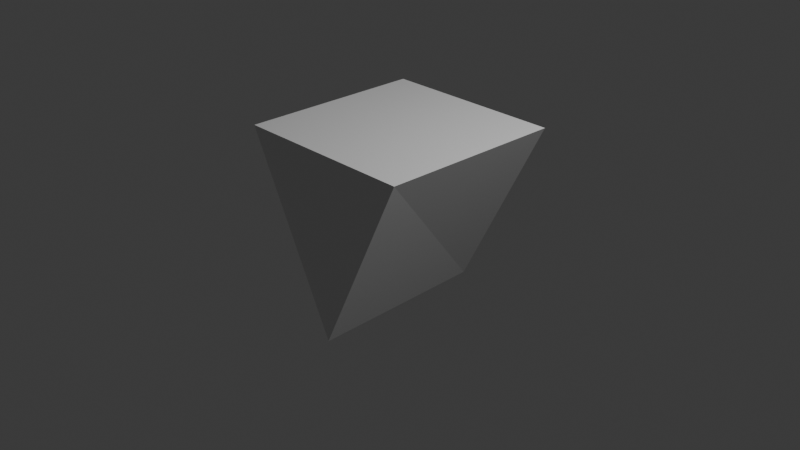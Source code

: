 # Source: pyramid.blend  (saved by Blender 4.3.34; exported with 4.5.12 LTS)
import bpy
from mathutils import Matrix  # noqa: F401  (used for matrix-valued properties, if any)

bpy.ops.wm.read_factory_settings(use_empty=True)
scene = bpy.context.scene
scene.name = 'Scene'

# ---- collections
col_collection = bpy.data.collections.new('Collection'); scene.collection.children.link(col_collection)

# ---- materials (node trees are filled in below, after node groups)
mat_material = bpy.data.materials.new('Material')
mat_material.alpha_threshold = 0.0
mat_material.roughness = 0.5
mat_material.line_color = (0.0, 0.0, 0.0, 1.0)

# ---- material node trees
mat_material.use_nodes = True; mat_material.node_tree.nodes.clear()
_N = mat_material.node_tree.nodes; _L = mat_material.node_tree.links
n0 = _N.new('ShaderNodeOutputMaterial'); n0.name = 'Material Output'; n0.location = (300, 300)
n1 = _N.new('ShaderNodeBsdfPrincipled'); n1.name = 'Principled BSDF'; n1.location = (10, 300)
n1.inputs[3].default_value = 1.45
_L.new(n1.outputs[0], n0.inputs[0])
n0.is_active_output = True

# ---- world
world_world = bpy.data.worlds.new('World'); scene.world = world_world
world_world.use_nodes = True; world_world.node_tree.nodes.clear()
_N = world_world.node_tree.nodes; _L = world_world.node_tree.links
n0 = _N.new('ShaderNodeOutputWorld'); n0.name = 'World Output'; n0.location = (300, 300)
n1 = _N.new('ShaderNodeBackground'); n1.name = 'Background'; n1.location = (10, 300)
n1.inputs[0].default_value = (0.05088, 0.05088, 0.05088, 1.0)
_L.new(n1.outputs[0], n0.inputs[0])
n0.is_active_output = True
world_world.color = (0.05088, 0.05088, 0.05088)
world_world.sun_shadow_jitter_overblur = 0.0

# ---- cameras
cam_camera = bpy.data.cameras.new('Camera')
cam_camera.clip_end = 100.0
cam_camera.ortho_scale = 7.314

# ---- lights
light_light = bpy.data.lights.new('Light', 'POINT')
light_light.energy = 1000.0
light_light.shadow_soft_size = 0.1

# ---- meshes
me_cube = bpy.data.meshes.new('Cube')
me_cube.from_pydata([(1.0, 1.0, 1.0), (-0.02019, 1.0, -1.0), (1.0, -1.0, 1.0), (0.0369, -1.003, -1.009), (-1.0, 1.0, 1.0), (-0.02873, 1.0, -1.0), (-1.0, -1.0, 1.0), (0.03261, -1.0, -1.0)], [], [(0, 4, 6, 2), (3, 2, 6, 7), (7, 6, 4, 5), (5, 1, 3, 7), (1, 0, 2, 3), (5, 4, 0, 1)])
_uv = me_cube.uv_layers.new(name='UVMap')
_uv.uv.foreach_set('vector', [0.625, 0.5, 0.875, 0.5, 0.875, 0.75, 0.625, 0.75, 0.375, 0.75, 0.625, 0.75, 0.625, 1.0, 0.375, 1.0, 0.375, 0.0, 0.625, 0.0, 0.625, 0.25, 0.375, 0.25, 0.125, 0.5, 0.375, 0.5, 0.375, 0.75, 0.125, 0.75, 0.375, 0.5, 0.625, 0.5, 0.625, 0.75, 0.375, 0.75, 0.375, 0.25, 0.625, 0.25, 0.625, 0.5, 0.375, 0.5])
me_cube.materials.append(mat_material)
me_cube.use_mirror_vertex_groups = False
me_cube.update()

# ---- objects
ob_cube = bpy.data.objects.new('Cube', me_cube)
ob_light = bpy.data.objects.new('Light', light_light)
ob_camera = bpy.data.objects.new('Camera', cam_camera)

# ---- transforms, parenting, visibility, modifiers, constraints
ob_cube.location = (0.0, 0.0, 0.0)
ob_cube.lock_rotations_4d = False
ob_cube.empty_display_type = 'ARROWS'
ob_cube.lineart.crease_threshold = 0.0
ob_light.location = (4.076, 1.005, 5.904)
ob_light.rotation_euler = (0.6503, 0.05522, 1.866)
ob_light.lock_rotations_4d = False
ob_light.empty_display_type = 'ARROWS'
ob_light.color = (0.0, 0.0, 0.0, 0.0)
ob_light.lineart.crease_threshold = 0.0
ob_camera.location = (7.359, -6.926, 4.958)
ob_camera.rotation_euler = (1.109, 0.0, 0.8149)
ob_camera.lock_rotations_4d = False
ob_camera.empty_display_type = 'ARROWS'
ob_camera.color = (0.0, 0.0, 0.0, 0.0)
ob_camera.display_type = 'WIRE'
ob_camera.lineart.crease_threshold = 0.0

# ---- collection membership
col_collection.objects.link(ob_cube)
col_collection.objects.link(ob_light)
col_collection.objects.link(ob_camera)

# ---- scene / render settings (as saved in the file)
scene.camera = ob_camera
scene.frame_start = 1; scene.frame_end = 250; scene.frame_set(1)
scene.render.engine = 'BLENDER_EEVEE_NEXT'
bpy.context.view_layer.update()
